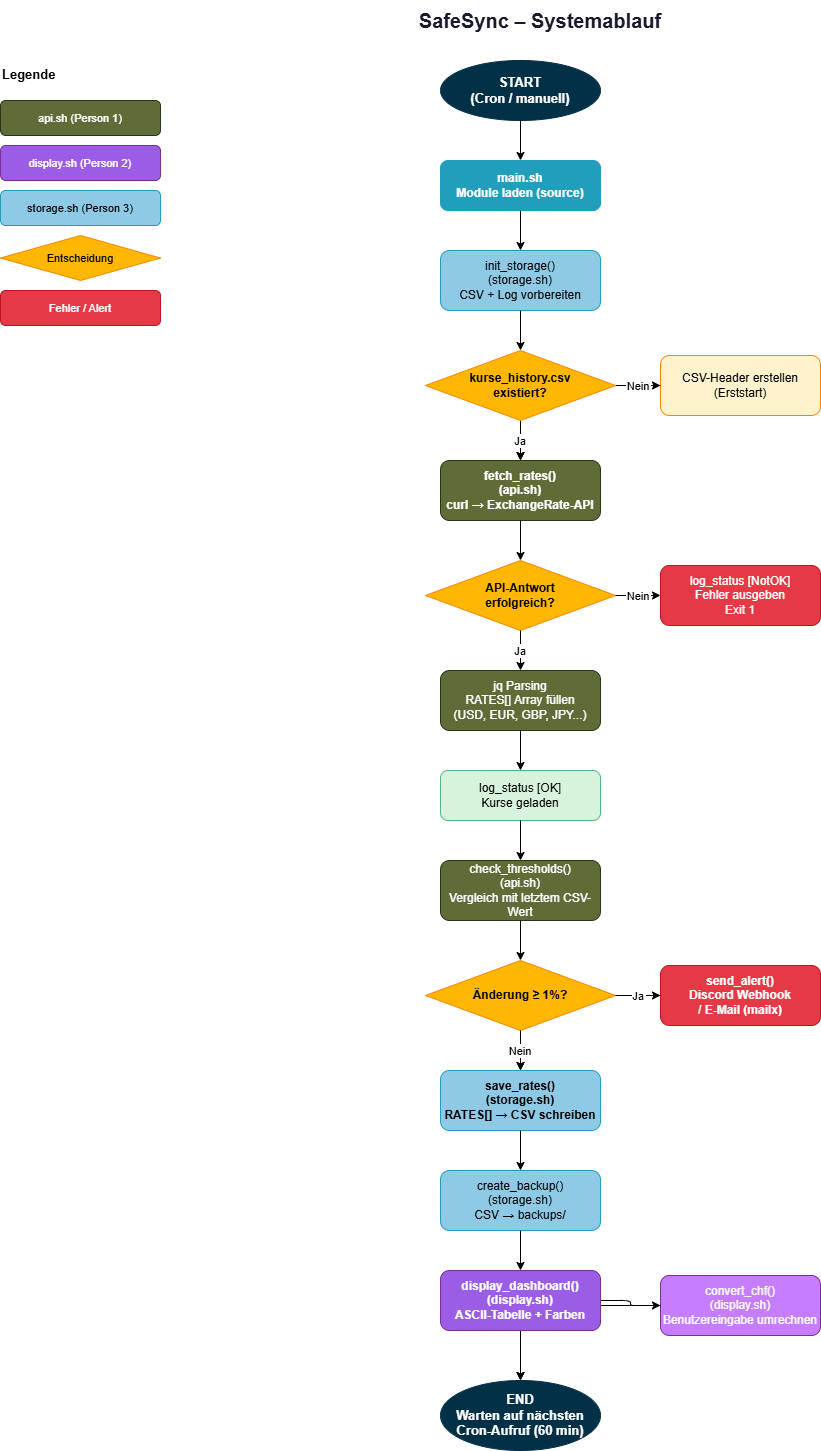

The diagram above was exported from draw.io. Its source (the exported page's mxGraphModel, read from the mxfile embedded in the PNG):
<mxGraphModel dx="1281" dy="623" grid="1" gridSize="10" guides="1" tooltips="1" connect="1" arrows="1" fold="1" page="1" pageScale="1" pageWidth="1169" pageHeight="827" math="0" shadow="0">
  <root>
    <mxCell id="0" />
    <mxCell id="1" parent="0" />
    <mxCell id="title" parent="1" style="text;html=1;strokeColor=none;fillColor=none;align=center;verticalAlign=middle;whiteSpace=wrap;rounded=0;fontSize=20;fontStyle=1;fontColor=#1a1a2e;" value="SafeSync – Systemablauf" vertex="1">
      <mxGeometry height="40" width="560" x="300" y="20" as="geometry" />
    </mxCell>
    <mxCell id="start" parent="1" style="ellipse;whiteSpace=wrap;html=1;fillColor=#023047;strokeColor=#023047;fontColor=#ffffff;fontSize=13;fontStyle=1;" value="START&#10;(Cron / manuell)" vertex="1">
      <mxGeometry height="60" width="160" x="480" y="80" as="geometry" />
    </mxCell>
    <mxCell id="main" parent="1" style="rounded=1;whiteSpace=wrap;html=1;fillColor=#219ebc;strokeColor=#219ebc;fontColor=#ffffff;fontSize=12;fontStyle=1;" value="main.sh&#10;Module laden (source)" vertex="1">
      <mxGeometry height="50" width="160" x="480" y="180" as="geometry" />
    </mxCell>
    <mxCell id="e1" edge="1" parent="1" source="start" style="edgeStyle=orthogonalEdgeStyle;" target="main">
      <mxGeometry relative="1" as="geometry" />
    </mxCell>
    <mxCell id="init" parent="1" style="rounded=1;whiteSpace=wrap;html=1;fillColor=#8ecae6;strokeColor=#219ebc;fontSize=12;" value="init_storage()&#10;(storage.sh)&#10;CSV + Log vorbereiten" vertex="1">
      <mxGeometry height="60" width="160" x="480" y="270" as="geometry" />
    </mxCell>
    <mxCell id="e2" edge="1" parent="1" source="main" style="edgeStyle=orthogonalEdgeStyle;" target="init">
      <mxGeometry relative="1" as="geometry" />
    </mxCell>
    <mxCell id="e3" edge="1" parent="1" source="init" style="edgeStyle=orthogonalEdgeStyle;" target="csv_check">
      <mxGeometry relative="1" as="geometry" />
    </mxCell>
    <mxCell id="csv_create" parent="1" style="rounded=1;whiteSpace=wrap;html=1;fillColor=#fff3cd;strokeColor=#fb8500;fontSize=12;" value="CSV-Header erstellen&#10;(Erststart)" vertex="1">
      <mxGeometry height="60" width="160" x="700" y="375" as="geometry" />
    </mxCell>
    <mxCell id="fetch" parent="1" style="rounded=1;whiteSpace=wrap;html=1;fillColor=#606c38;strokeColor=#283618;fontColor=#ffffff;fontSize=12;fontStyle=1;" value="fetch_rates()&#10;(api.sh)&#10;curl → ExchangeRate-API" vertex="1">
      <mxGeometry height="60" width="160" x="480" y="480" as="geometry" />
    </mxCell>
    <mxCell id="api_ok" parent="1" style="rhombus;whiteSpace=wrap;html=1;fillColor=#ffb703;strokeColor=#fb8500;fontSize=12;fontStyle=1;" value="API-Antwort&#10;erfolgreich?" vertex="1">
      <mxGeometry height="70" width="190" x="465" y="580" as="geometry" />
    </mxCell>
    <mxCell id="e6" edge="1" parent="1" source="fetch" style="edgeStyle=orthogonalEdgeStyle;" target="api_ok">
      <mxGeometry relative="1" as="geometry" />
    </mxCell>
    <mxCell id="api_err" parent="1" style="rounded=1;whiteSpace=wrap;html=1;fillColor=#e63946;strokeColor=#c1121f;fontColor=#ffffff;fontSize=12;" value="log_status [NotOK]&#10;Fehler ausgeben&#10;Exit 1" vertex="1">
      <mxGeometry height="60" width="160" x="700" y="585" as="geometry" />
    </mxCell>
    <mxCell id="e7" edge="1" parent="1" source="api_ok" style="edgeStyle=orthogonalEdgeStyle;" target="api_err" value="Nein">
      <mxGeometry relative="1" as="geometry" />
    </mxCell>
    <mxCell id="jq" parent="1" style="rounded=1;whiteSpace=wrap;html=1;fillColor=#606c38;strokeColor=#283618;fontColor=#ffffff;fontSize=12;" value="jq Parsing&#10;RATES[] Array füllen&#10;(USD, EUR, GBP, JPY...)" vertex="1">
      <mxGeometry height="60" width="160" x="480" y="690" as="geometry" />
    </mxCell>
    <mxCell id="e8" edge="1" parent="1" source="api_ok" style="edgeStyle=orthogonalEdgeStyle;" target="jq" value="Ja">
      <mxGeometry relative="1" as="geometry" />
    </mxCell>
    <mxCell id="log_ok" parent="1" style="rounded=1;whiteSpace=wrap;html=1;fillColor=#d8f3dc;strokeColor=#52b788;fontSize=12;" value="log_status [OK]&#10;Kurse geladen" vertex="1">
      <mxGeometry height="50" width="160" x="480" y="790" as="geometry" />
    </mxCell>
    <mxCell id="e9" edge="1" parent="1" source="jq" style="edgeStyle=orthogonalEdgeStyle;" target="log_ok">
      <mxGeometry relative="1" as="geometry" />
    </mxCell>
    <mxCell id="threshold" parent="1" style="rounded=1;whiteSpace=wrap;html=1;fillColor=#606c38;strokeColor=#283618;fontColor=#ffffff;fontSize=12;" value="check_thresholds()&#10;(api.sh)&#10;Vergleich mit letztem CSV-Wert" vertex="1">
      <mxGeometry height="60" width="160" x="480" y="880" as="geometry" />
    </mxCell>
    <mxCell id="e10" edge="1" parent="1" source="log_ok" style="edgeStyle=orthogonalEdgeStyle;" target="threshold">
      <mxGeometry relative="1" as="geometry" />
    </mxCell>
    <mxCell id="e11" edge="1" parent="1" source="threshold" style="edgeStyle=orthogonalEdgeStyle;" target="alert_check">
      <mxGeometry relative="1" as="geometry" />
    </mxCell>
    <mxCell id="alert" parent="1" style="rounded=1;whiteSpace=wrap;html=1;fillColor=#e63946;strokeColor=#c1121f;fontColor=#ffffff;fontSize=12;fontStyle=1;" value="send_alert()&#10;Discord Webhook&#10;/ E-Mail (mailx)" vertex="1">
      <mxGeometry height="60" width="160" x="700" y="985" as="geometry" />
    </mxCell>
    <mxCell id="save" parent="1" style="rounded=1;whiteSpace=wrap;html=1;fillColor=#8ecae6;strokeColor=#219ebc;fontSize=12;fontStyle=1;" value="save_rates()&#10;(storage.sh)&#10;RATES[] → CSV schreiben" vertex="1">
      <mxGeometry height="60" width="160" x="480" y="1090" as="geometry" />
    </mxCell>
    <mxCell id="e13b" edge="1" parent="1" source="alert" style="edgeStyle=orthogonalEdgeStyle;" target="save">
      <mxGeometry relative="1" as="geometry" />
    </mxCell>
    <mxCell id="backup" parent="1" style="rounded=1;whiteSpace=wrap;html=1;fillColor=#8ecae6;strokeColor=#219ebc;fontSize=12;" value="create_backup()&#10;(storage.sh)&#10;CSV → backups/" vertex="1">
      <mxGeometry height="60" width="160" x="480" y="1190" as="geometry" />
    </mxCell>
    <mxCell id="e14" edge="1" parent="1" source="save" style="edgeStyle=orthogonalEdgeStyle;" target="backup">
      <mxGeometry relative="1" as="geometry" />
    </mxCell>
    <mxCell id="e15" edge="1" parent="1" source="backup" style="edgeStyle=orthogonalEdgeStyle;" target="display">
      <mxGeometry relative="1" as="geometry" />
    </mxCell>
    <mxCell id="convert" parent="1" style="rounded=1;whiteSpace=wrap;html=1;fillColor=#c77dff;strokeColor=#7b2d8b;fontColor=#ffffff;fontSize=12;" value="convert_chf()&#10;(display.sh)&#10;Benutzereingabe umrechnen" vertex="1">
      <mxGeometry height="60" width="160" x="700" y="1295" as="geometry" />
    </mxCell>
    <mxCell id="e16" edge="1" parent="1" source="display" style="edgeStyle=orthogonalEdgeStyle;" target="convert">
      <mxGeometry relative="1" as="geometry" />
    </mxCell>
    <mxCell id="end" parent="1" style="ellipse;whiteSpace=wrap;html=1;fillColor=#023047;strokeColor=#023047;fontColor=#ffffff;fontSize=13;fontStyle=1;" value="END&lt;br&gt;Warten auf nächsten&lt;br&gt;Cron-Aufruf (60 min)" vertex="1">
      <mxGeometry height="70" width="160" x="480" y="1400" as="geometry" />
    </mxCell>
    <mxCell id="e17" edge="1" parent="1" source="display" style="edgeStyle=orthogonalEdgeStyle;" target="end">
      <mxGeometry relative="1" as="geometry" />
    </mxCell>
    <mxCell id="e17b" edge="1" parent="1" source="convert" style="edgeStyle=orthogonalEdgeStyle;" target="end">
      <mxGeometry relative="1" as="geometry" />
    </mxCell>
    <mxCell id="leg_title" parent="1" style="text;html=1;strokeColor=none;fillColor=none;align=left;fontSize=13;fontStyle=1;" value="Legende" vertex="1">
      <mxGeometry height="30" width="120" x="40" y="80" as="geometry" />
    </mxCell>
    <mxCell id="leg1" parent="1" style="rounded=1;fillColor=#606c38;strokeColor=#283618;fontColor=#ffffff;fontSize=11;" value="api.sh (Person 1)" vertex="1">
      <mxGeometry height="35" width="160" x="40" y="120" as="geometry" />
    </mxCell>
    <mxCell id="leg2" parent="1" style="rounded=1;fillColor=#9b5de5;strokeColor=#7b2d8b;fontColor=#ffffff;fontSize=11;" value="display.sh (Person 2)" vertex="1">
      <mxGeometry height="35" width="160" x="40" y="165" as="geometry" />
    </mxCell>
    <mxCell id="leg3" parent="1" style="rounded=1;fillColor=#8ecae6;strokeColor=#219ebc;fontSize=11;" value="storage.sh (Person 3)" vertex="1">
      <mxGeometry height="35" width="160" x="40" y="210" as="geometry" />
    </mxCell>
    <mxCell id="leg4" parent="1" style="rhombus;fillColor=#ffb703;strokeColor=#fb8500;fontSize=11;" value="Entscheidung" vertex="1">
      <mxGeometry height="45" width="160" x="40" y="255" as="geometry" />
    </mxCell>
    <mxCell id="leg5" parent="1" style="rounded=1;fillColor=#e63946;strokeColor=#c1121f;fontColor=#ffffff;fontSize=11;" value="Fehler / Alert" vertex="1">
      <mxGeometry height="35" width="160" x="40" y="310" as="geometry" />
    </mxCell>
    <mxCell id="alert_check" parent="1" style="rhombus;whiteSpace=wrap;html=1;fillColor=#ffb703;strokeColor=#fb8500;fontSize=12;fontStyle=1;" value="Änderung ≥ 1%?" vertex="1">
      <mxGeometry height="70" width="190" x="465" y="980" as="geometry" />
    </mxCell>
    <mxCell id="display" parent="1" style="rounded=1;whiteSpace=wrap;html=1;fillColor=#9b5de5;strokeColor=#7b2d8b;fontColor=#ffffff;fontSize=12;fontStyle=1;" value="display_dashboard()&#10;(display.sh)&#10;ASCII-Tabelle + Farben" vertex="1">
      <mxGeometry height="60" width="160" x="480" y="1290" as="geometry" />
    </mxCell>
    <mxCell id="e12" edge="1" parent="1" source="alert_check" style="edgeStyle=orthogonalEdgeStyle;" target="alert" value="Ja">
      <mxGeometry relative="1" as="geometry" />
    </mxCell>
    <mxCell id="e5b" edge="1" parent="1" source="csv_create" style="edgeStyle=orthogonalEdgeStyle;" target="fetch">
      <mxGeometry relative="1" as="geometry" />
    </mxCell>
    <mxCell id="e5" edge="1" parent="1" source="csv_check" style="edgeStyle=orthogonalEdgeStyle;" target="fetch" value="Ja">
      <mxGeometry relative="1" as="geometry" />
    </mxCell>
    <mxCell id="e4" edge="1" parent="1" source="csv_check" style="edgeStyle=orthogonalEdgeStyle;" target="csv_create" value="Nein">
      <mxGeometry relative="1" as="geometry" />
    </mxCell>
    <mxCell id="csv_check" parent="1" style="rhombus;whiteSpace=wrap;html=1;fillColor=#ffb703;strokeColor=#fb8500;fontSize=12;fontStyle=1;" value="kurse_history.csv&#10;existiert?" vertex="1">
      <mxGeometry height="70" width="190" x="465" y="370" as="geometry" />
    </mxCell>
    <mxCell id="e13" edge="1" parent="1" source="alert_check" style="edgeStyle=orthogonalEdgeStyle;" target="save" value="Nein">
      <mxGeometry relative="1" as="geometry" />
    </mxCell>
  </root>
</mxGraphModel>